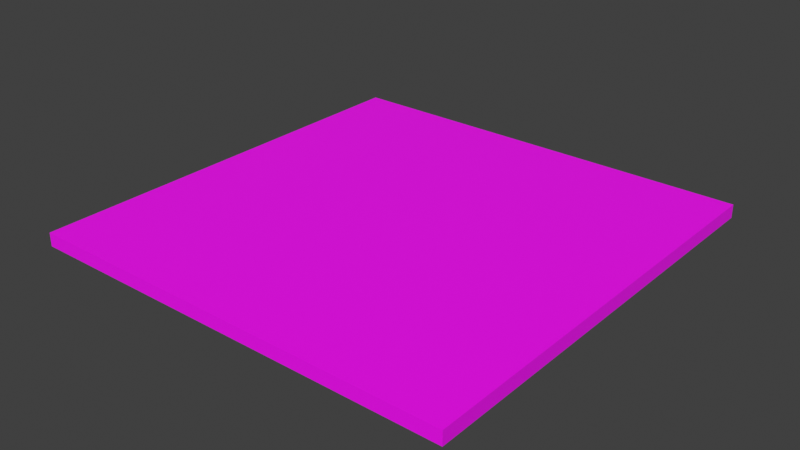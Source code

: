# Source: BLOCK_Plate_8x8.blend  (saved by Blender 5.1.29; exported with 4.5.12 LTS)
import bpy
from mathutils import Matrix  # noqa: F401  (used for matrix-valued properties, if any)

bpy.ops.wm.read_factory_settings(use_empty=True)
scene = bpy.context.scene
scene.name = 'Scene'

# ---- collections
col_collection = bpy.data.collections.new('Collection'); scene.collection.children.link(col_collection)

# ---- images (referenced by path relative to the original .blend; pixels are not part of the script)
import os
ASSET_DIR = os.environ.get("B2B_ASSET_DIR", "")  # directory of the original .blend (textures are referenced by path, not embedded)
HERE = os.path.dirname(os.path.abspath(__file__))  # packed textures are extracted next to this script under _unpacked/

def load_image(name, relpath, width, height, colorspace="sRGB"):
    """Load a texture the original file referenced (path relative to the .blend, or extracted next to this script)."""
    p = next((c for c in (os.path.join(HERE, relpath), os.path.join(ASSET_DIR, relpath)) if relpath and os.path.exists(c)), "")
    if p:
        img = bpy.data.images.load(p, check_existing=True)
        img.name = name
    else:  # same state as the original file: an image datablock whose file is absent (Cycles renders it pink)
        img = bpy.data.images.new(name, width, height)
        img.source = "FILE"
        img.filepath = "//" + (relpath or name)
    img.colorspace_settings.name = colorspace
    return img
img_base_png = load_image('base.png', 'base.png', 1024, 1024, 'sRGB')

# ---- materials (node trees are filled in below, after node groups)
mat_block_plate_8x8x1 = bpy.data.materials.new('BLOCK_Plate_8x8x1')
mat_block_plate_8x8x1.alpha_threshold = 0.0
mat_block_plate_8x8x1.use_backface_culling_lightprobe_volume = False
mat_block_plate_8x8x1.roughness = 0.5
mat_block_plate_8x8x1.line_color = (0.0, 0.0, 0.0, 1.0)

# ---- material node trees
mat_block_plate_8x8x1.use_nodes = True; mat_block_plate_8x8x1.node_tree.nodes.clear()
_N = mat_block_plate_8x8x1.node_tree.nodes; _L = mat_block_plate_8x8x1.node_tree.links
n0 = _N.new('ShaderNodeOutputMaterial'); n0.name = 'Material Output'; n0.location = (599, 167)
n1 = _N.new('ShaderNodeBsdfPrincipled'); n1.name = 'Principled BSDF'; n1.location = (332, 169)
n2 = _N.new('ShaderNodeTexCoord'); n2.name = 'Texture Coordinate'; n2.location = (-339, 127)
n3 = _N.new('ShaderNodeMapping'); n3.name = 'Mapping'; n3.location = (-141, 171)
n3.inputs[3].default_value = (8.0, 8.0, 8.0)
n4 = _N.new('ShaderNodeTexImage'); n4.name = 'Image Texture'; n4.location = (49, 159)
n4.image = img_base_png
_L.new(n1.outputs[0], n0.inputs[0])
_L.new(n4.outputs[0], n1.inputs[0])
_L.new(n3.outputs[0], n4.inputs[0])
_L.new(n2.outputs[2], n3.inputs[0])
n0.is_active_output = True

# ---- world
world_world = bpy.data.worlds.new('World'); scene.world = world_world
world_world.use_nodes = True; world_world.node_tree.nodes.clear()
_N = world_world.node_tree.nodes; _L = world_world.node_tree.links
n0 = _N.new('ShaderNodeOutputWorld'); n0.name = 'World Output'; n0.location = (200, 100)
n1 = _N.new('ShaderNodeBackground'); n1.name = 'Background'; n1.location = (-200, 100)
n1.inputs[0].default_value = (0.05088, 0.05088, 0.05088, 1.0)
_L.new(n1.outputs[0], n0.inputs[0])
n0.is_active_output = True
world_world.color = (0.05088, 0.05088, 0.05088)
world_world.sun_shadow_jitter_overblur = 0.0

# ---- meshes
me_block_plate_8x8x1 = bpy.data.meshes.new('BLOCK_Plate_8x8x1')
me_block_plate_8x8x1.from_pydata([(-4.0, -4.0, -0.25), (-4.0, -4.0, 0.0), (-4.0, 4.0, -0.25), (-4.0, 4.0, 0.0), (4.0, -4.0, -0.25), (4.0, -4.0, 0.0), (4.0, 4.0, -0.25), (4.0, 4.0, 0.0)], [], [(0, 1, 3, 2), (2, 3, 7, 6), (6, 7, 5, 4), (4, 5, 1, 0), (2, 6, 4, 0), (7, 3, 1, 5)])
_uv = me_block_plate_8x8x1.uv_layers.new(name='UVMap')
_uv.uv.foreach_set('vector', [0.0, 0.4844, 0.0, 0.5156, 1.0, 0.5156, 1.0, 0.4844, 0.0, 0.4844, 0.0, 0.5156, 1.0, 0.5156, 1.0, 0.4844, 1.0, 0.4844, 1.0, 0.5156, 0.0, 0.5156, 0.0, 0.4844, 1.0, 0.4844, 1.0, 0.5156, 0.0, 0.5156, 0.0, 0.4844, 0.0, 1.0, 1.0, 1.0, 1.0, 0.0, 0.0, 0.0, 1.0, 1.0, 0.0, 1.0, 0.0, 0.0, 1.0, 0.0])
me_block_plate_8x8x1.materials.append(mat_block_plate_8x8x1)
me_block_plate_8x8x1.update()

# ---- objects
ob_block_plate_8x8x1 = bpy.data.objects.new('BLOCK_Plate_8x8x1', me_block_plate_8x8x1)

# ---- transforms, parenting, visibility, modifiers, constraints
ob_block_plate_8x8x1.location = (0.0, 0.0, 0.0)

# ---- collection membership
col_collection.objects.link(ob_block_plate_8x8x1)

# ---- scene / render settings (as saved in the file)
scene.frame_start = 1; scene.frame_end = 250; scene.frame_set(1)
scene.render.engine = 'BLENDER_EEVEE_NEXT'
scene.render.bake_bias = 0.0
scene.render.bake_samples = 0
scene.cycles.sampling_pattern = 'TABULATED_SOBOL'
scene.eevee.use_volume_custom_range = False
scene.view_settings.view_transform = 'Standard'
bpy.context.view_layer.update()

# ---- added for rendering (the .blend has no active camera and no usable light): camera, sun
cam_auto = bpy.data.cameras.new('AutoCamera')
cam_auto.lens = 50.0
cam_auto.sensor_width = 36.0
cam_auto.clip_end = 1000.0
ob_auto_camera = bpy.data.objects.new('AutoCamera', cam_auto)
scene.collection.objects.link(ob_auto_camera)
ob_auto_camera.location = (10.4703, -12.5643, 8.25122)
ob_auto_camera.rotation_euler = (1.09748, -7.21219e-08, 0.694738)
scene.camera = ob_auto_camera
light_auto_sun = bpy.data.lights.new('AutoSun', 'SUN')
light_auto_sun.energy = 3.0
light_auto_sun.angle = 0.0523599
ob_auto_sun = bpy.data.objects.new('AutoSun', light_auto_sun)
scene.collection.objects.link(ob_auto_sun)
ob_auto_sun.rotation_euler = (0.872665, 0.174533, 0.523599)
bpy.context.view_layer.update()
